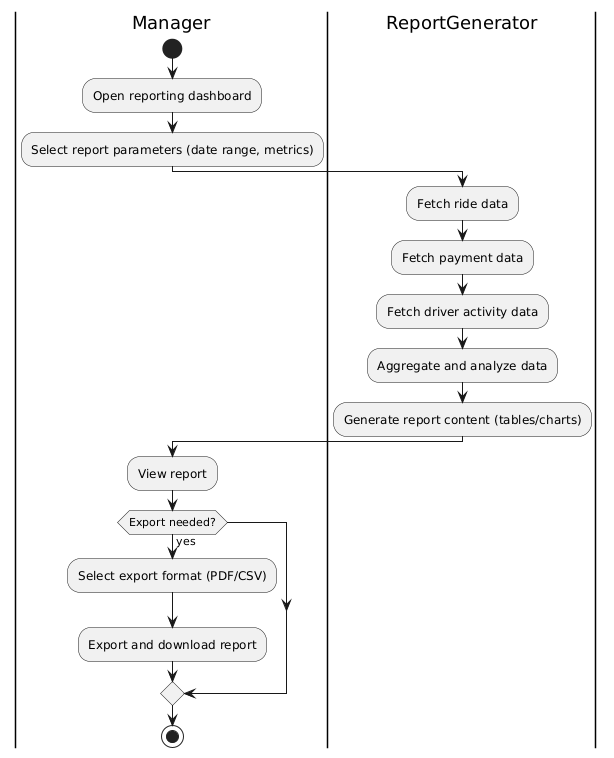

The diagram above was rendered by PlantUML. Its source (embedded in the PNG):
@startuml
|Manager|
start
:Open reporting dashboard;
:Select report parameters (date range, metrics);
|ReportGenerator|
:Fetch ride data;
:Fetch payment data;
:Fetch driver activity data;
:Aggregate and analyze data;
:Generate report content (tables/charts);
|Manager|
:View report;
if (Export needed?) then (yes)
  :Select export format (PDF/CSV);
  :Export and download report;
endif
stop
@enduml